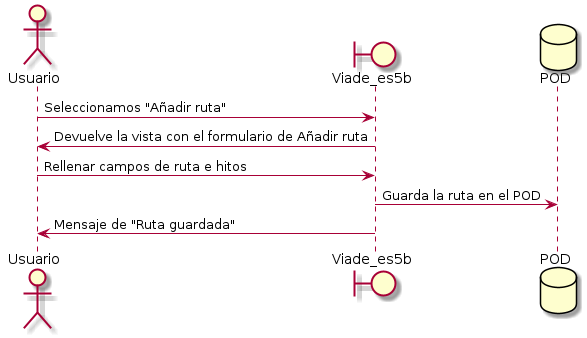

The diagram above was rendered by PlantUML. Its source (embedded in the PNG):
@startuml
actor Usuario
boundary Viade_es5b
database POD
Usuario -> Viade_es5b: Seleccionamos "Añadir ruta"
Viade_es5b -> Usuario: Devuelve la vista con el formulario de Añadir ruta
Usuario -> Viade_es5b: Rellenar campos de ruta e hitos
Viade_es5b -> POD: Guarda la ruta en el POD
Viade_es5b -> Usuario: Mensaje de "Ruta guardada"
@enduml